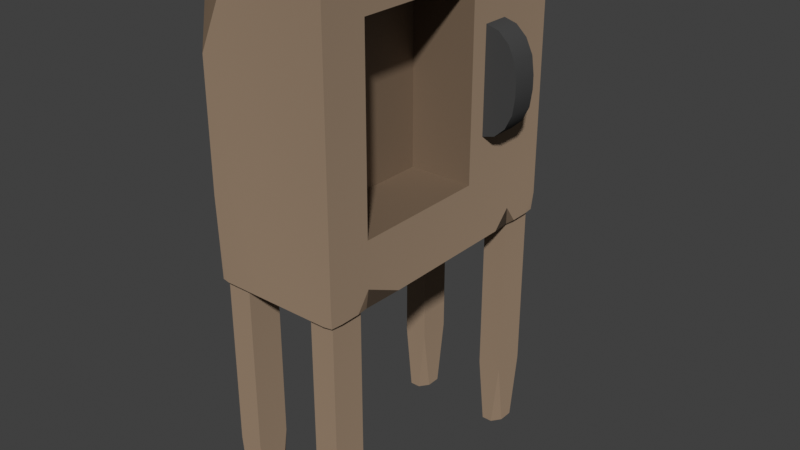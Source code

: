# Source: slot.blend  (saved by Blender 5.1.29; exported with 4.5.12 LTS)
import bpy
from mathutils import Matrix  # noqa: F401  (used for matrix-valued properties, if any)

bpy.ops.wm.read_factory_settings(use_empty=True)
scene = bpy.context.scene
scene.name = 'Scene'

# ---- collections
col_collection = bpy.data.collections.new('Collection'); scene.collection.children.link(col_collection)

# ---- materials (node trees are filled in below, after node groups)
mat_material = bpy.data.materials.new('Material')
mat_material.alpha_threshold = 0.0
mat_material.use_backface_culling_lightprobe_volume = False
mat_material.roughness = 0.5
mat_material.line_color = (0.0, 0.0, 0.0, 1.0)
mat_material_001 = bpy.data.materials.new('Material.001')
mat_material_002 = bpy.data.materials.new('Material.002')

# ---- node groups
ng_smooth_by_angle = bpy.data.node_groups.new('Smooth by Angle', 'GeometryNodeTree')
_s = ng_smooth_by_angle.interface.new_socket(name='Mesh', in_out='OUTPUT', socket_type='NodeSocketGeometry')
_s = ng_smooth_by_angle.interface.new_socket(name='Mesh', in_out='INPUT', socket_type='NodeSocketGeometry')
_s = ng_smooth_by_angle.interface.new_socket(name='Angle', in_out='INPUT', socket_type='NodeSocketFloat')
_s.subtype = 'ANGLE'
_s.default_value = 0.5236
_s.min_value = 0.0
_s.max_value = 3.142
_s.description = 'Maximum face angle for smooth edges'
_s = ng_smooth_by_angle.interface.new_socket(name='Ignore Sharpness', in_out='INPUT', socket_type='NodeSocketBool')
_s.force_non_field = True
ng_smooth_by_angle.is_modifier = True
_N = ng_smooth_by_angle.nodes; _L = ng_smooth_by_angle.links
n0 = _N.new('GeometryNodeSetShadeSmooth'); n0.name = 'Set Shade Smooth'; n0.location = (120, -80)
n0.domain = 'EDGE'
n1 = _N.new('GeometryNodeSetShadeSmooth'); n1.name = 'Set Shade Smooth.001'; n1.location = (300, -80)
n2 = _N.new('NodeGroupOutput'); n2.name = 'Group Output'; n2.location = (480, -80)
n3 = _N.new('GeometryNodeInputMeshEdgeAngle'); n3.name = 'Edge Angle'; n3.location = (-440, -240)
n4 = _N.new('NodeGroupInput'); n4.name = 'Group Input'; n4.location = (-80, -80)
n5 = _N.new('GeometryNodeInputEdgeSmooth'); n5.name = 'Is Edge Smooth'; n5.location = (-260, -120)
n6 = _N.new('GeometryNodeInputShadeSmooth'); n6.name = 'Is Shade Smooth'; n6.location = (-440, -397)
n7 = _N.new('FunctionNodeCompare'); n7.name = 'Compare'; n7.location = (-260, -260)
n7.operation = 'LESS_EQUAL'
n7.inputs[6].default_value = (0.0, 0.0, 0.0, 0.0)
n7.inputs[7].default_value = (0.0, 0.0, 0.0, 0.0)
n8 = _N.new('FunctionNodeBooleanMath'); n8.name = 'Boolean Math.001'; n8.location = (-80, -260)
n9 = _N.new('NodeGroupInput'); n9.name = 'Group Input.001'; n9.location = (-440, -329)
n10 = _N.new('NodeGroupInput'); n10.name = 'Group Input.002'; n10.location = (-259, -189)
n11 = _N.new('FunctionNodeBooleanMath'); n11.name = 'Boolean Math'; n11.location = (-80, -149)
n11.operation = 'OR'
n12 = _N.new('FunctionNodeBooleanMath'); n12.name = 'Boolean Math.002'; n12.location = (-260, -380)
n12.operation = 'OR'
n13 = _N.new('NodeGroupInput'); n13.name = 'Group Input.003'; n13.location = (-440, -460)
_L.new(n3.outputs[0], n7.inputs[0])
_L.new(n1.outputs[0], n2.inputs[0])
_L.new(n9.outputs[1], n7.inputs[1])
_L.new(n7.outputs[0], n8.inputs[0])
_L.new(n4.outputs[0], n0.inputs[0])
_L.new(n0.outputs[0], n1.inputs[0])
_L.new(n8.outputs[0], n0.inputs[2])
_L.new(n10.outputs[2], n11.inputs[1])
_L.new(n5.outputs[0], n11.inputs[0])
_L.new(n11.outputs[0], n0.inputs[1])
_L.new(n13.outputs[2], n12.inputs[1])
_L.new(n6.outputs[0], n12.inputs[0])
_L.new(n12.outputs[0], n8.inputs[1])
n2.is_active_output = True

# ---- material node trees
mat_material.use_nodes = True; mat_material.node_tree.nodes.clear()
_N = mat_material.node_tree.nodes; _L = mat_material.node_tree.links
n0 = _N.new('ShaderNodeOutputMaterial'); n0.name = 'Material Output'; n0.location = (200, 100)
n1 = _N.new('ShaderNodeBsdfPrincipled'); n1.name = 'Principled BSDF'; n1.location = (-200, 100)
n1.inputs[0].default_value = (0.3164, 0.2266, 0.1552, 1.0)
n1.inputs[1].default_value = 0.1455
n1.inputs[2].default_value = 0.6385
n1.inputs[3].default_value = 1.0
n1.inputs[7].default_value = 0.4545
_L.new(n1.outputs[0], n0.inputs[0])
n0.is_active_output = True
mat_material_001.use_nodes = True; mat_material_001.node_tree.nodes.clear()
_N = mat_material_001.node_tree.nodes; _L = mat_material_001.node_tree.links
n0 = _N.new('ShaderNodeBsdfPrincipled'); n0.name = 'Principled BSDF'; n0.location = (-200, 100)
n0.inputs[0].default_value = (0.06328, 0.06328, 0.06328, 1.0)
n0.inputs[2].default_value = 0.1773
n0.inputs[3].default_value = 1.0
n1 = _N.new('ShaderNodeOutputMaterial'); n1.name = 'Material Output'; n1.location = (200, 100)
_L.new(n0.outputs[0], n1.inputs[0])
n1.is_active_output = True
mat_material_002.use_nodes = True; mat_material_002.node_tree.nodes.clear()
_N = mat_material_002.node_tree.nodes; _L = mat_material_002.node_tree.links
n0 = _N.new('ShaderNodeBsdfPrincipled'); n0.name = 'Principled BSDF'; n0.location = (-200, 100)
n0.inputs[0].default_value = (0.1899, 0.1289, 0.0821, 1.0)
n0.inputs[2].default_value = 0.5231
n1 = _N.new('ShaderNodeOutputMaterial'); n1.name = 'Material Output'; n1.location = (200, 100)
_L.new(n0.outputs[0], n1.inputs[0])
n1.is_active_output = True

# ---- world
world_world = bpy.data.worlds.new('World'); scene.world = world_world
world_world.use_nodes = True; world_world.node_tree.nodes.clear()
_N = world_world.node_tree.nodes; _L = world_world.node_tree.links
n0 = _N.new('ShaderNodeOutputWorld'); n0.name = 'World Output'; n0.location = (200, 100)
n1 = _N.new('ShaderNodeBackground'); n1.name = 'Background'; n1.location = (-200, 100)
n1.inputs[0].default_value = (0.05088, 0.05088, 0.05088, 1.0)
_L.new(n1.outputs[0], n0.inputs[0])
n0.is_active_output = True
world_world.color = (0.05088, 0.05088, 0.05088)
world_world.sun_shadow_jitter_overblur = 0.0

# ---- meshes
me_cube = bpy.data.meshes.new('Cube')
me_cube.from_pydata([(-0.3369, -0.2719, 0.5758), (-0.3369, -0.2719, 0.3054), (-0.3369, -0.7482, 0.6844), (-0.3369, -0.7482, 0.1968), (-0.3369, -0.342, 0.5758), (-0.3369, -0.342, 0.3054), (-0.6639, -0.7485, 0.6844), (-0.6639, -0.7484, 0.1968), (-0.6639, -0.3894, 0.6844), (-0.6639, -0.3894, 0.1968), (-0.3369, -0.2248, 0.6844), (-0.3369, -0.2248, 0.1968), (-0.3369, -0.3884, 0.6844), (-0.3369, -0.3884, 0.1968), (-0.3369, -0.2719, 0.5758), (-0.1691, -0.2736, 0.4577), (-0.2727, -0.272, 0.5668), (-0.2183, -0.2724, 0.5412), (-0.1819, -0.2729, 0.5029), (-0.1691, -0.2736, 0.4234), (-0.3369, -0.2719, 0.3054), (-0.1819, -0.2729, 0.3782), (-0.2183, -0.2724, 0.3399), (-0.2727, -0.272, 0.3143), (-0.1691, -0.3436, 0.4577), (-0.3369, -0.342, 0.5758), (-0.1819, -0.343, 0.5029), (-0.2183, -0.3425, 0.5412), (-0.2727, -0.3421, 0.5668), (-0.3369, -0.342, 0.3054), (-0.1691, -0.3436, 0.4234), (-0.2727, -0.3421, 0.3143), (-0.2183, -0.3425, 0.3399), (-0.1819, -0.343, 0.3782), (-0.8342, -0.2247, 0.02895), (-0.8342, -0.7479, 0.02895), (-0.5027, -0.7479, 0.02895), (-0.5027, -0.2247, 0.02895), (-0.482, -0.1206, 0.02895), (-0.3577, -0.1206, 0.02895), (-0.3577, -0.2097, 0.02895), (-0.482, -0.2097, 0.02895), (-0.855, -0.2097, 0.02895), (-0.9793, -0.2097, 0.02895), (-0.9793, -0.1206, 0.02895), (-0.855, -0.1206, 0.02895), (-0.482, -0.8529, 0.02895), (-0.3577, -0.8529, 0.02895), (-0.3577, -0.763, 0.02895), (-0.482, -0.763, 0.02895), (-0.855, -0.763, 0.02895), (-0.9793, -0.763, 0.02895), (-0.9793, -0.8529, 0.02895), (-0.855, -0.8529, 0.02895), (-1.0, -0.748, 0.1402), (-1.0, -0.2247, 0.1402), (-1.0, -0.7481, 0.67), (-1.0, -0.2248, 0.67), (-0.9581, -0.7481, 0.67), (-0.9581, -0.748, 0.1402), (-0.9581, -0.2248, 0.67), (-0.9581, -0.2247, 0.1402), (-0.5247, -0.1058, 0.7812), (-0.3369, -0.1395, 0.7812), (-0.3369, -0.1058, 0.7538), (-0.3369, -0.8679, 0.7538), (-0.3369, -0.834, 0.7812), (-0.5247, -0.8679, 0.7812), (-1.0, -0.1395, 0.7812), (-0.8123, -0.1058, 0.7812), (-1.0, -0.1058, 0.5682), (-1.0, -0.8679, 0.5682), (-0.8123, -0.8679, 0.7812), (-1.0, -0.834, 0.7812), (-0.3369, -0.1395, 0.02895), (-0.3428, -0.11, 0.02895), (-0.3839, -0.1058, 0.02895), (-0.3369, -0.1058, 0.07646), (-0.3369, -0.8678, 0.07646), (-0.3839, -0.8678, 0.02895), (-0.3428, -0.8636, 0.02895), (-0.3369, -0.8339, 0.02895), (-1.0, -0.7821, 0.7812), (-0.8123, -0.7482, 0.7812), (-1.0, -0.6, 0.7812), (-1.0, -0.7481, 0.7497), (-1.0, -0.2248, 0.7497), (-1.0, -0.373, 0.7812), (-0.8123, -0.2248, 0.7812), (-1.0, -0.1911, 0.7812), (-0.3369, -0.2248, 0.7538), (-0.3369, -0.1911, 0.7812), (-0.5247, -0.2248, 0.7812), (-0.3369, -0.2711, 0.7812), (-0.3369, -0.7482, 0.7538), (-0.3369, -0.6463, 0.7812), (-0.5247, -0.7482, 0.7812), (-0.3369, -0.7821, 0.7812), (-0.3369, -0.2247, 0.07646), (-0.3369, -0.271, 0.02895), (-0.3839, -0.2247, 0.02895), (-0.3428, -0.2205, 0.02895), (-0.3369, -0.191, 0.02895), (-0.3369, -0.646, 0.02895), (-0.3369, -0.748, 0.07646), (-0.3369, -0.7819, 0.02895), (-0.3428, -0.7522, 0.02895), (-0.3839, -0.7479, 0.02895), (-0.3369, -0.49, 0.02895), (-0.3369, -0.3418, 0.02895), (-0.3369, -0.3882, 0.07646), (-1.0, -0.5998, 0.02895), (-0.9531, -0.7479, 0.02895), (-0.9941, -0.7522, 0.02895), (-1.0, -0.7819, 0.02895), (-1.0, -0.7479, 0.06044), (-1.0, -0.2247, 0.06044), (-1.0, -0.191, 0.02895), (-0.9941, -0.2205, 0.02895), (-0.9531, -0.2247, 0.02895), (-1.0, -0.3728, 0.02895), (-0.3369, -0.3421, 0.7812), (-0.3369, -0.4903, 0.7812), (-0.3369, -0.3884, 0.7538), (-0.3369, -0.1395, 0.6844), (-0.3369, -0.1058, 0.5463), (-0.3369, -0.1058, 0.7118), (-0.3369, -0.1058, 0.1493), (-0.3369, -0.1058, 0.3348), (-0.3369, -0.1395, 0.1968), (-0.3369, -0.8679, 0.7118), (-0.3369, -0.8679, 0.5463), (-0.3369, -0.834, 0.6844), (-0.3369, -0.834, 0.1968), (-0.3369, -0.8679, 0.3348), (-0.3369, -0.8679, 0.1493), (-1.0, -0.8339, 0.02895), (-0.9941, -0.8636, 0.02895), (-0.9531, -0.8678, 0.02895), (-1.0, -0.8678, 0.2419), (-0.9531, -0.1058, 0.02895), (-0.9941, -0.11, 0.02895), (-1.0, -0.1395, 0.02895), (-1.0, -0.1058, 0.2419), (-0.4558, -0.8678, 0.02895), (-0.5966, -0.8678, 0.02895), (-0.5027, -0.8339, 0.02895), (-0.4968, -0.8636, 0.02895), (-0.4968, -0.11, 0.02895), (-0.5027, -0.1395, 0.02895), (-0.5966, -0.1058, 0.02895), (-0.4558, -0.1058, 0.02895), (-0.7404, -0.8678, 0.02895), (-0.8812, -0.8678, 0.02895), (-0.8401, -0.8636, 0.02895), (-0.8342, -0.8339, 0.02895), (-0.8342, -0.1395, 0.02895), (-0.8401, -0.11, 0.02895), (-0.8812, -0.1058, 0.02895), (-0.7404, -0.1058, 0.02895), (-0.4468, -0.1206, -0.6026), (-0.482, -0.1458, -0.6026), (-0.482, -0.1206, -0.4238), (-0.3577, -0.1206, -0.4238), (-0.3577, -0.1458, -0.6026), (-0.3929, -0.1206, -0.6026), (-0.3577, -0.2097, -0.4238), (-0.3929, -0.2097, -0.6026), (-0.3577, -0.1845, -0.6026), (-0.482, -0.2097, -0.4238), (-0.482, -0.1845, -0.6026), (-0.4468, -0.2097, -0.6026), (-0.8902, -0.2097, -0.6026), (-0.855, -0.1845, -0.6026), (-0.855, -0.2097, -0.4238), (-0.9793, -0.2097, -0.4238), (-0.9793, -0.1845, -0.6026), (-0.9441, -0.2097, -0.6026), (-0.9793, -0.1206, -0.4238), (-0.9441, -0.1206, -0.6026), (-0.9793, -0.1458, -0.6026), (-0.855, -0.1206, -0.4238), (-0.855, -0.1458, -0.6026), (-0.8902, -0.1206, -0.6026), (-0.482, -0.8529, -0.4238), (-0.482, -0.8274, -0.6026), (-0.4468, -0.8529, -0.6026), (-0.3929, -0.8529, -0.6026), (-0.3577, -0.8274, -0.6026), (-0.3577, -0.8529, -0.4238), (-0.3577, -0.7884, -0.6026), (-0.3929, -0.763, -0.6026), (-0.3577, -0.763, -0.4238), (-0.4468, -0.763, -0.6026), (-0.482, -0.7884, -0.6026), (-0.482, -0.763, -0.4238), (-0.855, -0.763, -0.4238), (-0.855, -0.7884, -0.6026), (-0.8902, -0.763, -0.6026), (-0.9441, -0.763, -0.6026), (-0.9793, -0.7884, -0.6026), (-0.9793, -0.763, -0.4238), (-0.9793, -0.8529, -0.4238), (-0.9793, -0.8274, -0.6026), (-0.9441, -0.8529, -0.6026), (-0.8902, -0.8529, -0.6026), (-0.855, -0.8274, -0.6026), (-0.855, -0.8529, -0.4238)], [], [(12, 2, 6, 8), (113, 111, 112), (9, 8, 6, 7), (13, 12, 8, 9), (2, 3, 7, 6), (3, 13, 9, 7), (0, 1, 11, 10), (5, 4, 12, 13), (1, 5, 13, 11), (4, 0, 10, 12), (19, 30, 33, 21), (21, 33, 32, 22), (22, 32, 31, 23), (23, 31, 29, 20), (14, 25, 28, 16), (16, 28, 27, 17), (17, 27, 26, 18), (18, 26, 24, 15), (1, 0, 14, 16, 17, 18, 15, 19, 21, 22, 23, 20), (19, 15, 24, 30), (0, 4, 25, 14), (5, 1, 20, 29), (4, 5, 29, 31, 32, 33, 30, 24, 26, 27, 28, 25), (113, 115, 111), (56, 57, 60, 58), (59, 58, 60, 61), (54, 56, 58, 59), (55, 54, 59, 61), (57, 55, 61, 60), (62, 63, 64), (65, 66, 67), (68, 69, 70), (71, 72, 73), (136, 137, 139), (79, 80, 78), (115, 113, 114), (85, 83, 84), (83, 85, 82), (96, 94, 95), (94, 96, 97), (92, 90, 91), (108, 109, 110), (90, 92, 93), (88, 86, 87), (121, 122, 123), (124, 125, 126), (127, 128, 129), (130, 131, 132), (133, 134, 135), (86, 88, 89), (137, 138, 139), (144, 145, 146, 147), (148, 149, 150, 151), (152, 153, 154, 155), (156, 157, 158, 159), (160, 161, 162), (163, 164, 165), (166, 167, 168), (169, 170, 171), (172, 173, 174), (175, 176, 177), (178, 179, 180), (181, 182, 183), (184, 185, 186), (187, 188, 189), (190, 191, 192), (193, 194, 195), (196, 197, 198), (199, 200, 201), (202, 203, 204), (205, 206, 207), (77, 76, 151, 150, 159, 158, 140, 143, 70, 69, 62, 64, 126, 125, 128, 127), (63, 62, 69, 68, 89, 88, 92, 91), (124, 126, 64, 63, 91, 90, 10), (139, 138, 153, 152, 145, 144, 79, 78, 135, 134, 131, 130, 65, 67, 72, 71), (97, 96, 83, 82, 73, 72, 67, 66), (2, 94, 97, 66, 65, 130, 132), (143, 142, 117, 116, 55, 57, 86, 89, 68, 70), (115, 114, 136, 139, 71, 73, 82, 85, 56, 54), (75, 74, 102, 101, 40, 39), (148, 151, 76, 75, 39, 38), (74, 77, 127, 129, 11, 98, 102), (80, 79, 144, 147, 46, 47), (105, 104, 3, 133, 135, 78, 81), (106, 105, 81, 80, 47, 48), (93, 92, 88, 87, 84, 83, 96, 95, 122, 121), (85, 84, 87, 86, 57, 56), (10, 90, 93, 121, 123, 12), (12, 123, 122, 95, 94, 2), (101, 100, 37, 41, 40), (99, 98, 11, 13, 110, 109), (109, 108, 103, 107, 36, 35, 112, 111, 120, 119, 34, 37, 100, 99), (36, 107, 106, 48, 49), (108, 110, 13, 3, 104, 103), (54, 55, 116, 120, 111, 115), (113, 112, 35, 50, 51), (137, 136, 114, 113, 51, 52), (118, 117, 142, 141, 44, 43), (34, 119, 118, 43, 42), (129, 128, 125, 124, 10, 11), (3, 2, 132, 131, 134, 133), (154, 153, 138, 137, 52, 53), (141, 140, 158, 157, 45, 44), (152, 155, 35, 36, 146, 145), (147, 146, 36, 49, 46), (37, 34, 156, 159, 150, 149), (37, 149, 148, 38, 41), (35, 155, 154, 53, 50), (157, 156, 34, 42, 45), (161, 160, 165, 164, 168, 167, 171, 170), (41, 38, 162, 161, 170, 169), (38, 39, 163, 165, 160, 162), (39, 40, 166, 168, 164, 163), (40, 41, 169, 171, 167, 166), (173, 172, 177, 176, 180, 179, 183, 182), (45, 42, 174, 173, 182, 181), (42, 43, 175, 177, 172, 174), (43, 44, 178, 180, 176, 175), (44, 45, 181, 183, 179, 178), (186, 185, 194, 193, 191, 190, 188, 187), (46, 49, 195, 194, 185, 184), (47, 46, 184, 186, 187, 189), (48, 47, 189, 188, 190, 192), (49, 48, 192, 191, 193, 195), (198, 197, 206, 205, 204, 203, 200, 199), (50, 53, 207, 206, 197, 196), (51, 50, 196, 198, 199, 201), (52, 51, 201, 200, 203, 202), (53, 52, 202, 204, 205, 207), (119, 120, 118), (120, 116, 118), (117, 118, 116), (98, 99, 100, 101), (102, 98, 101), (107, 103, 104, 106), (105, 106, 104), (81, 78, 80), (76, 77, 75), (77, 74, 75), (142, 143, 141), (143, 140, 141)])
me_cube.polygons.foreach_set('use_smooth', [True] * 141)
me_cube.polygons.foreach_set('material_index', [2, 0, 2, 2, 2, 2, 0, 0, 0, 0, 1, 1, 1, 1, 1, 1, 1, 1, 1, 1, 0, 0, 1, 2, 2, 2, 2, 2, 2, 2, 2, 2, 2, 0, 0, 2, 2, 2, 2, 2, 2, 0, 2, 2, 0, 0, 0, 0, 0, 2, 0, 0, 0, 0, 0, 0, 0, 0, 0, 0, 0, 0, 0, 0, 0, 0, 0, 0, 0, 0, 0, 0, 0, 0, 0, 0, 0, 0, 0, 0, 0, 0, 0, 0, 0, 0, 0, 0, 0, 0, 0, 0, 0, 0, 0, 0, 0, 0, 0, 0, 0, 0, 0, 0, 0, 0, 0, 0, 0, 0, 0, 0, 0, 0, 0, 0, 0, 0, 0, 0, 0, 0, 0, 0, 0, 0, 0, 0, 0, 0, 2, 2, 2, 2, 2, 2, 0, 0, 0, 0, 0])
_uv = me_cube.uv_layers.new(name='UVMap')
_uv.uv.foreach_set('vector', [0.5833, 0.625, 0.5833, 0.6667, 0.5833, 0.6667, 0.5833, 0.625, 0.5, 0.08333, 0.5, 0.1069, 0.5, 0.1246, 0.5417, 0.625, 0.5833, 0.625, 0.5833, 0.6667, 0.5417, 0.6667, 0.5417, 0.625, 0.5833, 0.625, 0.5833, 0.625, 0.5417, 0.625, 0.5833, 0.6667, 0.5417, 0.6667, 0.5417, 0.6667, 0.5833, 0.6667, 0.5417, 0.6667, 0.5417, 0.625, 0.5417, 0.625, 0.5417, 0.6667, 0.5791, 0.5952, 0.5459, 0.5952, 0.5417, 0.5833, 0.5833, 0.5833, 0.5459, 0.6131, 0.5791, 0.6131, 0.5833, 0.625, 0.5417, 0.625, 0.5459, 0.5952, 0.5459, 0.6131, 0.5417, 0.625, 0.5417, 0.5833, 0.5791, 0.6131, 0.5791, 0.5952, 0.5833, 0.5833, 0.5833, 0.625, 0.5604, 0.5952, 0.5604, 0.6131, 0.5549, 0.6131, 0.5549, 0.5952, 0.5549, 0.5952, 0.5549, 0.6131, 0.5473, 0.6131, 0.5473, 0.5952, 0.5473, 0.5952, 0.5473, 0.6131, 0.5463, 0.6131, 0.5463, 0.5952, 0.5463, 0.5952, 0.5463, 0.6131, 0.5459, 0.6131, 0.5459, 0.5952, 0.5791, 0.5952, 0.5791, 0.6131, 0.5787, 0.6131, 0.5787, 0.5952, 0.5787, 0.5952, 0.5787, 0.6131, 0.5777, 0.6131, 0.5777, 0.5952, 0.5777, 0.5952, 0.5777, 0.6131, 0.5701, 0.6131, 0.5701, 0.5952, 0.5701, 0.5952, 0.5701, 0.6131, 0.5646, 0.6131, 0.5646, 0.5952, 0.5459, 0.5952, 0.5791, 0.5952, 0.5791, 0.5952, 0.5787, 0.5952, 0.5777, 0.5952, 0.5701, 0.5952, 0.5646, 0.5952, 0.5604, 0.5952, 0.5549, 0.5952, 0.5473, 0.5952, 0.5463, 0.5952, 0.5459, 0.5952, 0.5604, 0.5952, 0.5646, 0.5952, 0.5646, 0.6131, 0.5604, 0.6131, 0.5791, 0.5952, 0.5791, 0.6131, 0.5791, 0.6131, 0.5791, 0.5952, 0.5459, 0.6131, 0.5459, 0.5952, 0.5459, 0.5952, 0.5459, 0.6131, 0.5791, 0.6131, 0.5459, 0.6131, 0.5459, 0.6131, 0.5463, 0.6131, 0.5473, 0.6131, 0.5549, 0.6131, 0.5604, 0.6131, 0.5646, 0.6131, 0.5701, 0.6131, 0.5777, 0.6131, 0.5787, 0.6131, 0.5791, 0.6131, 0.5, 0.08333, 0.5088, 0.08333, 0.5, 0.1069, 0.5938, 0.08333, 0.5938, 0.1667, 0.5938, 0.1667, 0.5938, 0.08333, 0.5312, 0.08333, 0.5938, 0.08333, 0.5938, 0.1667, 0.5312, 0.1667, 0.5312, 0.08333, 0.5938, 0.08333, 0.5938, 0.08333, 0.5312, 0.08333, 0.5312, 0.1667, 0.5312, 0.08333, 0.5312, 0.08333, 0.5312, 0.1667, 0.5938, 0.1667, 0.5312, 0.1667, 0.5312, 0.1667, 0.5938, 0.1667, 0.6486, 0.4528, 0.625, 0.5157, 0.6132, 0.5, 0.6132, 0.75, 0.625, 0.7343, 0.6486, 0.7972, 0.625, 0.2382, 0.625, 0.3208, 0.5896, 0.25, 0.5896, 1.0, 0.625, 0.9292, 0.625, 1.0, 0.5, 0.02359, 0.5, 0.0, 0.5354, 0.0, 0.5, 0.7677, 0.5, 0.75, 0.5118, 0.75, 0.5088, 0.08333, 0.5, 0.08333, 0.5, 0.05974, 0.6162, 0.08333, 0.8042, 0.6667, 0.625, 0.1069, 0.8042, 0.6667, 0.6162, 0.08333, 0.875, 0.6903, 0.6958, 0.6667, 0.6132, 0.6667, 0.625, 0.6549, 0.6132, 0.6667, 0.6958, 0.6667, 0.625, 0.6903, 0.6958, 0.5833, 0.6132, 0.5833, 0.625, 0.5597, 0.5, 0.6368, 0.5, 0.6132, 0.5118, 0.625, 0.6132, 0.5833, 0.6958, 0.5833, 0.625, 0.5951, 0.8042, 0.5833, 0.6162, 0.1667, 0.875, 0.6069, 0.625, 0.6132, 0.625, 0.6368, 0.6132, 0.625, 0.5833, 0.5236, 0.5715, 0.5, 0.5951, 0.5, 0.5299, 0.5, 0.5535, 0.5, 0.5417, 0.5236, 0.5951, 0.75, 0.5715, 0.75, 0.5833, 0.7264, 0.5417, 0.7264, 0.5535, 0.75, 0.5299, 0.75, 0.6162, 0.1667, 0.8042, 0.5833, 0.625, 0.1903, 0.5, 0.0, 0.5, 0.9823, 0.5354, 0.0, 0.5, 0.7948, 0.5, 0.8479, 0.5, 0.7299, 0.5, 0.8125, 0.5, 0.4375, 0.5, 0.4493, 0.5, 0.4021, 0.5, 0.4552, 0.5, 0.9021, 0.5, 0.9552, 0.5, 0.9375, 0.5, 0.7369, 0.5, 0.3007, 0.5, 0.3125, 0.5, 0.2948, 0.5, 0.3479, 0.5, 0.4552, 0.5, 0.4493, 0.5, 0.4375, 0.5, 0.5, 0.5, 0.5236, 0.5, 0.4823, 0.5, 0.5833, 0.5, 0.5538, 0.5, 0.5597, 0.5, 0.4792, 0.5, 0.4674, 0.5, 0.5087, 0.5, 0.2413, 0.5, 0.2826, 0.5, 0.2708, 0.5, 0.1667, 0.5, 0.1903, 0.5, 0.1962, 0.5, 0.25, 0.5, 0.2677, 0.5, 0.2264, 0.5, 0.3125, 0.5, 0.3007, 0.5, 0.2948, 0.5, 0.8125, 0.5, 0.7299, 0.5, 0.7948, 0.5, 0.7677, 0.5, 0.7264, 0.5, 0.75, 0.5, 0.6903, 0.5, 0.6254, 0.5, 0.6667, 0.5, 0.5621, 0.5, 0.6034, 0.5, 0.5208, 0.5, 0.2292, 0.5, 0.4297, 0.5, 0.1879, 0.5, 0.1246, 0.5, 0.2485, 0.5, 0.08333, 0.5, 1.0, 0.5, 0.7405, 0.5, 0.9823, 0.5, 0.9552, 0.5, 0.7369, 0.5, 0.9375, 0.5118, 0.5, 0.5, 0.4823, 0.5, 0.4552, 0.5, 0.4021, 0.5, 0.3479, 0.5, 0.2948, 0.5, 0.2677, 0.5354, 0.25, 0.5896, 0.25, 0.625, 0.3208, 0.6486, 0.4528, 0.6132, 0.5, 0.5951, 0.5, 0.5715, 0.5, 0.5535, 0.5, 0.5299, 0.5, 0.625, 0.5157, 0.6486, 0.4528, 0.8042, 0.5, 0.875, 0.5236, 0.875, 0.5715, 0.8042, 0.5833, 0.6958, 0.5833, 0.625, 0.5597, 0.5833, 0.5236, 0.5951, 0.5, 0.6132, 0.5, 0.625, 0.5157, 0.625, 0.5597, 0.6132, 0.5833, 0.5833, 0.5833, 0.5354, 1.0, 0.5, 0.9823, 0.5, 0.9552, 0.5, 0.9021, 0.5, 0.8479, 0.5, 0.7948, 0.5, 0.7677, 0.5118, 0.75, 0.5299, 0.75, 0.5535, 0.75, 0.5715, 0.75, 0.5951, 0.75, 0.6132, 0.75, 0.6486, 0.7972, 0.625, 0.9292, 0.5896, 1.0, 0.625, 0.6903, 0.6958, 0.6667, 0.8042, 0.6667, 0.875, 0.6903, 0.875, 0.7264, 0.8042, 0.75, 0.6486, 0.7972, 0.625, 0.7343, 0.5833, 0.6667, 0.6132, 0.6667, 0.625, 0.6903, 0.625, 0.7343, 0.6132, 0.75, 0.5951, 0.75, 0.5833, 0.7264, 0.5354, 0.25, 0.5, 0.2264, 0.5, 0.1903, 0.5088, 0.1667, 0.5312, 0.1667, 0.5938, 0.1667, 0.6162, 0.1667, 0.625, 0.1903, 0.625, 0.2382, 0.5896, 0.25, 0.5088, 0.08333, 0.5, 0.05974, 0.5, 0.02359, 0.5354, 0.0, 0.5896, 0.0, 0.625, 0.02359, 0.625, 0.05974, 0.6162, 0.08333, 0.5938, 0.08333, 0.5312, 0.08333, 0.5, 0.5, 0.5, 0.5236, 0.5, 0.5597, 0.5, 0.5833, 0.5, 0.5833, 0.5, 0.5, 0.5, 0.4375, 0.5, 0.4552, 0.5, 0.4823, 0.5, 0.5, 0.5, 0.5, 0.5, 0.4375, 0.5, 0.5236, 0.5118, 0.5, 0.5299, 0.5, 0.5417, 0.5236, 0.5417, 0.5833, 0.5118, 0.5833, 0.5, 0.5597, 0.5, 0.75, 0.5, 0.7677, 0.5, 0.7948, 0.5, 0.8125, 0.5, 0.8125, 0.5, 0.75, 0.5, 0.6903, 0.5118, 0.6667, 0.5417, 0.6667, 0.5417, 0.7264, 0.5299, 0.75, 0.5118, 0.75, 0.5, 0.7264, 0.5, 0.6667, 0.5, 0.6903, 0.5, 0.7264, 0.5, 0.75, 0.5, 0.75, 0.5, 0.6667, 0.625, 0.5951, 0.6958, 0.5833, 0.8042, 0.5833, 0.875, 0.6069, 0.875, 0.6549, 0.8042, 0.6667, 0.6958, 0.6667, 0.625, 0.6549, 0.625, 0.6368, 0.625, 0.6132, 0.6162, 0.08333, 0.625, 0.1069, 0.625, 0.1431, 0.6162, 0.1667, 0.5938, 0.1667, 0.5938, 0.08333, 0.5833, 0.5833, 0.6132, 0.5833, 0.625, 0.5951, 0.625, 0.6132, 0.6132, 0.625, 0.5833, 0.625, 0.5833, 0.625, 0.6132, 0.625, 0.625, 0.6368, 0.625, 0.6549, 0.6132, 0.6667, 0.5833, 0.6667, 0.5, 0.5833, 0.5, 0.5538, 0.5, 0.4792, 0.5, 0.4792, 0.5, 0.5833, 0.5, 0.5951, 0.5118, 0.5833, 0.5417, 0.5833, 0.5417, 0.625, 0.5118, 0.625, 0.5, 0.6132, 0.5, 0.6132, 0.5, 0.6368, 0.5, 0.6549, 0.5, 0.6254, 0.5, 0.5208, 0.5, 0.2292, 0.5, 0.1246, 0.5, 0.1069, 0.5, 0.1431, 0.5, 0.1962, 0.5, 0.2708, 0.5, 0.4792, 0.5, 0.5538, 0.5, 0.5951, 0.5, 0.5208, 0.5, 0.6254, 0.5, 0.6667, 0.5, 0.6667, 0.5, 0.5208, 0.5, 0.6368, 0.5118, 0.625, 0.5417, 0.625, 0.5417, 0.6667, 0.5118, 0.6667, 0.5, 0.6549, 0.5312, 0.08333, 0.5312, 0.1667, 0.5088, 0.1667, 0.5, 0.1431, 0.5, 0.1069, 0.5088, 0.08333, 0.5, 0.08333, 0.5, 0.1246, 0.5, 0.2292, 0.5, 0.2292, 0.5, 0.08333, 0.5, 0.0, 0.5, 0.02359, 0.5, 0.05974, 0.5, 0.08333, 0.5, 0.08333, 0.5, 0.0, 0.5, 0.1667, 0.5, 0.1903, 0.5, 0.2264, 0.5, 0.25, 0.5, 0.25, 0.5, 0.1667, 0.5, 0.2708, 0.5, 0.1962, 0.5, 0.1667, 0.5, 0.1667, 0.5, 0.2708, 0.5417, 0.5236, 0.5535, 0.5, 0.5715, 0.5, 0.5833, 0.5236, 0.5833, 0.5833, 0.5417, 0.5833, 0.5417, 0.6667, 0.5833, 0.6667, 0.5833, 0.7264, 0.5715, 0.75, 0.5535, 0.75, 0.5417, 0.7264, 0.5, 0.9375, 0.5, 0.9552, 0.5, 0.9823, 0.5, 0.9989, 0.5, 1.0, 0.5, 0.9375, 0.5, 0.25, 0.5, 0.2677, 0.5, 0.2948, 0.5, 0.3125, 0.5, 0.3125, 0.5, 0.25, 0.5, 0.9021, 0.5, 0.7369, 0.5, 0.2292, 0.5, 0.5208, 0.5, 0.7299, 0.5, 0.8479, 0.5, 0.8125, 0.5, 0.7299, 0.5, 0.5208, 0.5, 0.5208, 0.5, 0.8125, 0.5, 0.4792, 0.5, 0.2708, 0.5, 0.3007, 0.5, 0.3479, 0.5, 0.4021, 0.5, 0.4493, 0.5, 0.4792, 0.5, 0.4493, 0.5, 0.4375, 0.5, 0.4375, 0.5, 0.4792, 0.5, 0.2292, 0.5, 0.7369, 0.5, 0.9375, 0.5, 0.9375, 0.5, 0.2292, 0.5, 0.3125, 0.5, 0.3007, 0.5, 0.2708, 0.5, 0.2708, 0.5, 0.3125, 0.5, 0.4493, 0.5, 0.4552, 0.5, 0.4823, 0.5, 0.5236, 0.5, 0.5597, 0.5, 0.5538, 0.5, 0.5087, 0.5, 0.4674, 0.5, 0.4792, 0.5, 0.4375, 0.5, 0.4375, 0.5, 0.4493, 0.5, 0.4674, 0.5, 0.4792, 0.5, 0.4375, 0.5, 0.5, 0.5, 0.5, 0.5, 0.4823, 0.5, 0.4552, 0.5, 0.4375, 0.5, 0.5, 0.5, 0.5833, 0.5, 0.5833, 0.5, 0.5597, 0.5, 0.5236, 0.5, 0.5, 0.5, 0.5833, 0.5, 0.4792, 0.5, 0.4792, 0.5, 0.5087, 0.5, 0.5538, 0.5, 0.5833, 0.5, 0.2826, 0.5, 0.2413, 0.5, 0.1962, 0.5, 0.1903, 0.5, 0.2264, 0.5, 0.2677, 0.5, 0.2948, 0.5, 0.3007, 0.5, 0.3125, 0.5, 0.2708, 0.5, 0.2708, 0.5, 0.2826, 0.5, 0.3007, 0.5, 0.3125, 0.5, 0.2708, 0.5, 0.1667, 0.5, 0.1667, 0.5, 0.1962, 0.5, 0.2413, 0.5, 0.2708, 0.5, 0.1667, 0.5, 0.25, 0.5, 0.25, 0.5, 0.2264, 0.5, 0.1903, 0.5, 0.1667, 0.5, 0.25, 0.5, 0.3125, 0.5, 0.3125, 0.5, 0.2948, 0.5, 0.2677, 0.5, 0.25, 0.5, 0.7948, 0.5, 0.7299, 0.5, 0.6034, 0.5, 0.5621, 0.5, 0.6254, 0.5, 0.6903, 0.5, 0.7264, 0.5, 0.7677, 0.5, 0.8125, 0.5, 0.5208, 0.5, 0.5208, 0.5, 0.6034, 0.5, 0.7299, 0.5, 0.8125, 0.5, 0.75, 0.5, 0.8125, 0.5, 0.8125, 0.5, 0.7948, 0.5, 0.7677, 0.5, 0.75, 0.5, 0.6667, 0.5, 0.75, 0.5, 0.75, 0.5, 0.7264, 0.5, 0.6903, 0.5, 0.6667, 0.5, 0.5208, 0.5, 0.6667, 0.5, 0.6667, 0.5, 0.6254, 0.5, 0.5621, 0.5, 0.5208, 0.5, 0.1879, 0.5, 0.4297, 0.5, 0.7369, 0.5, 0.9552, 0.5, 0.9823, 0.5, 0.7405, 0.5, 0.2485, 0.5, 0.1246, 0.5, 0.2292, 0.5, 0.9375, 0.5, 0.9375, 0.5, 0.7369, 0.5, 0.4297, 0.5, 0.2292, 0.5, 0.08333, 0.5, 0.2292, 0.5, 0.2292, 0.5, 0.1879, 0.5, 0.1246, 0.5, 0.08333, 0.5, 0.0, 0.5, 0.08333, 0.5, 0.08333, 0.5, 0.2485, 0.5, 0.02359, 0.5, 0.0, 0.5, 0.9375, 0.5, 1.0, 0.5, 1.0, 0.5, 0.9823, 0.5, 0.9552, 0.5, 0.9375, 0.5, 0.1962, 0.5, 0.1431, 0.5, 0.1667, 0.5, 0.1431, 0.5088, 0.1667, 0.5, 0.1667, 0.5, 0.1903, 0.5, 0.1667, 0.5088, 0.1667, 0.5118, 0.5833, 0.5, 0.5951, 0.5, 0.5538, 0.5, 0.5833, 0.5, 0.5597, 0.5118, 0.5833, 0.5, 0.5833, 0.5, 0.6254, 0.5, 0.6549, 0.5118, 0.6667, 0.5, 0.6667, 0.5, 0.6903, 0.5, 0.6667, 0.5118, 0.6667, 0.5, 0.7264, 0.5118, 0.75, 0.5, 0.75, 0.5, 0.4823, 0.5118, 0.5, 0.5, 0.5, 0.5118, 0.5, 0.5, 0.5236, 0.5, 0.5, 0.5, 0.2264, 0.5354, 0.25, 0.5, 0.25, 0.5354, 0.25, 0.5, 0.2677, 0.5, 0.25])
me_cube.materials.append(mat_material)
me_cube.materials.append(mat_material_001)
me_cube.materials.append(mat_material_002)
me_cube.use_mirror_vertex_groups = False
me_cube.update()

# ---- objects
ob_cube = bpy.data.objects.new('Cube', me_cube)

# ---- transforms, parenting, visibility, modifiers, constraints
ob_cube.location = (0.0, 0.0, 0.0)
ob_cube.scale = (0.7377, 1.42, 1.42)
ob_cube.lock_rotations_4d = False
ob_cube.empty_display_type = 'ARROWS'
ob_cube.lineart.crease_threshold = 0.0
_m = ob_cube.modifiers.new('Bevel', 'BEVEL')
_m.show_render = False
_m.width = 18.67
_m.width_pct = 18.67
_m.affect = 'VERTICES'
_m.limit_method = 'VGROUP'
_m.edge_weight = ''
_m.vertex_weight = ''
_m.angle_limit = 0.7487
_m.offset_type = 'PERCENT'
_m = ob_cube.modifiers.new('Smooth by Angle', 'NODES')
_m.node_group = ng_smooth_by_angle
_m.use_pin_to_last = True
_m.show_group_selector = False

# ---- collection membership
col_collection.objects.link(ob_cube)

# ---- scene / render settings (as saved in the file)
scene.frame_start = 1; scene.frame_end = 250; scene.frame_set(1)
scene.render.engine = 'BLENDER_EEVEE_NEXT'
scene.render.bake_bias = 0.0
scene.render.bake_samples = 0
scene.cycles.sampling_pattern = 'TABULATED_SOBOL'
scene.eevee.use_volume_custom_range = False
scene.view_settings.view_transform = 'Standard'
bpy.context.view_layer.update()

# ---- added for rendering (the .blend has no active camera and no usable light): camera, sun
cam_auto = bpy.data.cameras.new('AutoCamera')
cam_auto.lens = 50.0
cam_auto.sensor_width = 36.0
cam_auto.clip_end = 1000.0
ob_auto_camera = bpy.data.objects.new('AutoCamera', cam_auto)
scene.collection.objects.link(ob_auto_camera)
ob_auto_camera.location = (1.72076, -3.27387, 1.84843)
ob_auto_camera.rotation_euler = (1.09748, -7.21219e-08, 0.694738)
scene.camera = ob_auto_camera
light_auto_sun = bpy.data.lights.new('AutoSun', 'SUN')
light_auto_sun.energy = 3.0
light_auto_sun.angle = 0.0523599
ob_auto_sun = bpy.data.objects.new('AutoSun', light_auto_sun)
scene.collection.objects.link(ob_auto_sun)
ob_auto_sun.rotation_euler = (0.872665, 0.174533, 0.523599)
bpy.context.view_layer.update()
